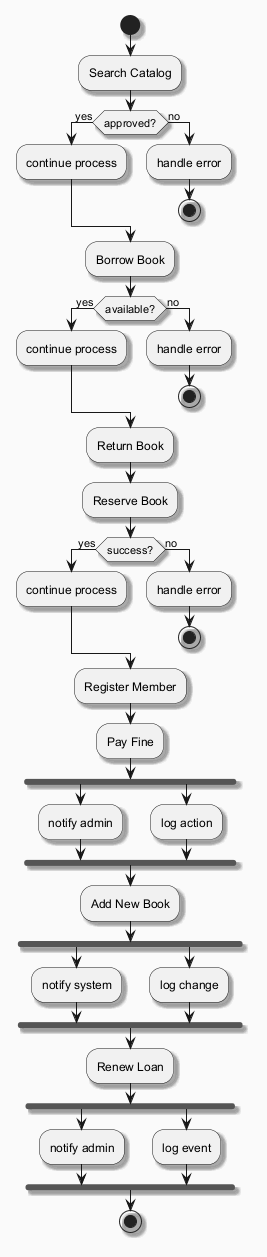

The diagram above was rendered by PlantUML. Its source (embedded in the PNG):
@startuml
skinparam backgroundColor #FAFAFA
skinparam classBackgroundColor #FFF3E0
skinparam classBorderColor #E65100
skinparam shadowing true
start
:Search Catalog;
if (approved?) then (yes)
:continue process;
else (no)
:handle error;
stop
endif
:Borrow Book;
if (available?) then (yes)
:continue process;
else (no)
:handle error;
stop
endif
:Return Book;
:Reserve Book;
if (success?) then (yes)
:continue process;
else (no)
:handle error;
stop
endif
:Register Member;
:Pay Fine;
fork
:notify admin;
fork again
:log action;
end fork
:Add New Book;
fork
:notify system;
fork again
:log change;
end fork
:Renew Loan;
fork
:notify admin;
fork again
:log event;
end fork
stop
@enduml